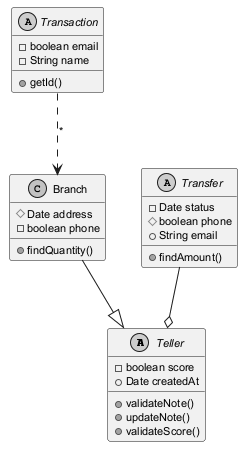

The diagram above was rendered by PlantUML. Its source (embedded in the PNG):
@startuml
skinparam monochrome true
skinparam defaultFontSize 11
abstract class Teller {
  -boolean score
  +Date createdAt
  +validateNote()
  +updateNote()
  +validateScore()
}
class Branch {
  #Date address
  -boolean phone
  +findQuantity()
}
abstract class Transfer {
  -Date status
  #boolean phone
  +String email
  +findAmount()
}
abstract class Transaction {
  -boolean email
  -String name
  +getId()
}
Transfer --o Teller
Branch --|> Teller
Transaction ..> Branch : "*"
@enduml